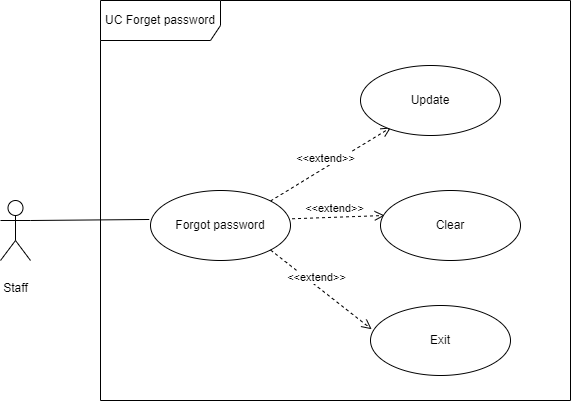

The diagram above was exported from draw.io. Its source (the exported page's mxGraphModel, read from the mxfile embedded in the PNG):
<mxGraphModel dx="2594" dy="3073" grid="1" gridSize="10" guides="1" tooltips="1" connect="1" arrows="1" fold="1" page="1" pageScale="1" pageWidth="850" pageHeight="1100" math="0" shadow="0">
  <root>
    <mxCell id="0" />
    <mxCell id="1" parent="0" />
    <mxCell id="2" value="UC Forget password" style="shape=umlFrame;whiteSpace=wrap;html=1;pointerEvents=0;width=120;height=40;" vertex="1" parent="1">
      <mxGeometry x="3310" y="-580" width="470" height="400" as="geometry" />
    </mxCell>
    <mxCell id="3" value="&lt;br&gt;Staff" style="shape=umlActor;verticalLabelPosition=bottom;verticalAlign=top;html=1;" vertex="1" parent="1">
      <mxGeometry x="3210" y="-380" width="30" height="60" as="geometry" />
    </mxCell>
    <mxCell id="4" value="&amp;lt;&amp;lt;extend&amp;gt;&amp;gt;" style="html=1;verticalAlign=bottom;endArrow=open;dashed=1;endSize=8;curved=0;rounded=0;entryX=0.218;entryY=0.885;entryDx=0;entryDy=0;exitX=1;exitY=0;exitDx=0;exitDy=0;entryPerimeter=0;" edge="1" source="9" target="5" parent="1">
      <mxGeometry x="-0.0909" relative="1" as="geometry">
        <mxPoint x="3450" y="-485" as="sourcePoint" />
        <mxPoint x="3598" y="-430" as="targetPoint" />
        <mxPoint as="offset" />
      </mxGeometry>
    </mxCell>
    <mxCell id="5" value="Update" style="ellipse;whiteSpace=wrap;html=1;" vertex="1" parent="1">
      <mxGeometry x="3570" y="-515" width="140" height="70" as="geometry" />
    </mxCell>
    <mxCell id="6" value="&amp;lt;&amp;lt;extend&amp;gt;&amp;gt;" style="html=1;verticalAlign=bottom;endArrow=open;dashed=1;endSize=8;curved=0;rounded=0;entryX=0.03;entryY=0.357;entryDx=0;entryDy=0;exitX=1.011;exitY=0.404;exitDx=0;exitDy=0;entryPerimeter=0;exitPerimeter=0;" edge="1" source="9" target="8" parent="1">
      <mxGeometry x="-0.0909" relative="1" as="geometry">
        <mxPoint x="3489" y="-370" as="sourcePoint" />
        <mxPoint x="3611" y="-443" as="targetPoint" />
        <mxPoint as="offset" />
      </mxGeometry>
    </mxCell>
    <mxCell id="7" value="Exit" style="ellipse;whiteSpace=wrap;html=1;" vertex="1" parent="1">
      <mxGeometry x="3580" y="-275" width="140" height="70" as="geometry" />
    </mxCell>
    <mxCell id="8" value="Clear" style="ellipse;whiteSpace=wrap;html=1;" vertex="1" parent="1">
      <mxGeometry x="3590" y="-390" width="140" height="70" as="geometry" />
    </mxCell>
    <mxCell id="9" value="Forgot password" style="ellipse;whiteSpace=wrap;html=1;" vertex="1" parent="1">
      <mxGeometry x="3360" y="-390" width="140" height="70" as="geometry" />
    </mxCell>
    <mxCell id="10" value="&amp;lt;&amp;lt;extend&amp;gt;&amp;gt;" style="html=1;verticalAlign=bottom;endArrow=open;dashed=1;endSize=8;curved=0;rounded=0;entryX=0.008;entryY=0.339;entryDx=0;entryDy=0;exitX=1;exitY=1;exitDx=0;exitDy=0;entryPerimeter=0;" edge="1" source="9" target="7" parent="1">
      <mxGeometry x="-0.0909" relative="1" as="geometry">
        <mxPoint x="3499" y="-360" as="sourcePoint" />
        <mxPoint x="3621" y="-433" as="targetPoint" />
        <mxPoint as="offset" />
      </mxGeometry>
    </mxCell>
    <mxCell id="11" value="" style="endArrow=none;html=1;rounded=0;exitX=1;exitY=0.3333333333333333;exitDx=0;exitDy=0;exitPerimeter=0;entryX=-0.009;entryY=0.414;entryDx=0;entryDy=0;entryPerimeter=0;" edge="1" source="3" target="9" parent="1">
      <mxGeometry width="50" height="50" relative="1" as="geometry">
        <mxPoint x="3290" y="-340" as="sourcePoint" />
        <mxPoint x="3340" y="-390" as="targetPoint" />
      </mxGeometry>
    </mxCell>
  </root>
</mxGraphModel>